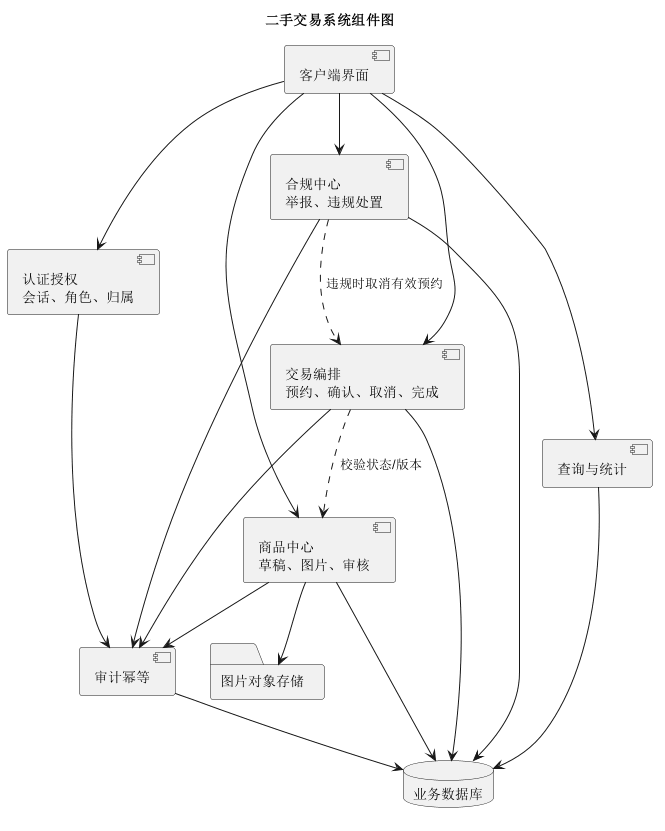

The diagram above was rendered by PlantUML. Its source (embedded in the PNG):
@startuml
title 二手交易系统组件图
component "客户端界面" as ui
component "认证授权\n会话、角色、归属" as auth
component "商品中心\n草稿、图片、审核" as goods
component "交易编排\n预约、确认、取消、完成" as trade
component "合规中心\n举报、违规处置" as compliance
component "查询与统计" as query
component "审计幂等" as audit
database "业务数据库" as db
folder "图片对象存储" as oss
ui --> auth
ui --> goods
ui --> trade
ui --> compliance
ui --> query
goods --> oss
goods --> db
trade --> db
compliance --> db
query --> db
auth --> audit
goods --> audit
trade --> audit
compliance --> audit
audit --> db
trade ..> goods : 校验状态/版本
compliance ..> trade : 违规时取消有效预约
@enduml